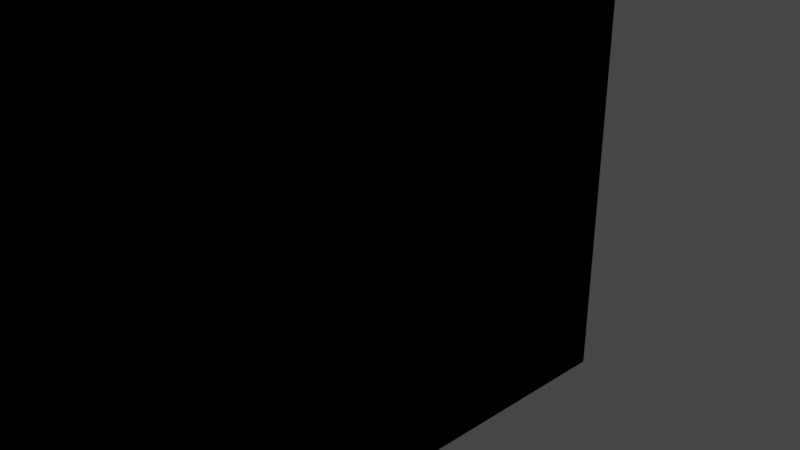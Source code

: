 # Source: Buildings.blend  (saved by Blender 3.2.14; exported with 4.5.12 LTS)
import bpy
from mathutils import Matrix  # noqa: F401  (used for matrix-valued properties, if any)

bpy.ops.wm.read_factory_settings(use_empty=True)
scene = bpy.context.scene
scene.name = 'Scene'

# ---- collections
col_collection = bpy.data.collections.new('Collection'); scene.collection.children.link(col_collection)

# ---- materials (node trees are filled in below, after node groups)
mat_material_013 = bpy.data.materials.new('Material.013')
mat_material_013.use_transparent_shadow = False
mat_material_001 = bpy.data.materials.new('Material.001')
mat_material_001.use_transparent_shadow = False
mat_material_004 = bpy.data.materials.new('Material.004')
mat_material_004.use_transparent_shadow = False
mat_material_007 = bpy.data.materials.new('Material.007')
mat_material_007.use_transparent_shadow = False
mat_material_009 = bpy.data.materials.new('Material.009')
mat_material_009.use_transparent_shadow = False
mat_material_005 = bpy.data.materials.new('Material.005')
mat_material_005.use_transparent_shadow = False
mat_material_006 = bpy.data.materials.new('Material.006')
mat_material_006.use_transparent_shadow = False
mat_material_002 = bpy.data.materials.new('Material.002')
mat_material_002.use_transparent_shadow = False
mat_material_003 = bpy.data.materials.new('Material.003')
mat_material_003.use_transparent_shadow = False
mat_material_012 = bpy.data.materials.new('Material.012')
mat_material_012.use_transparent_shadow = False
mat_material_014 = bpy.data.materials.new('Material.014')
mat_material_014.use_transparent_shadow = False
mat_material_010 = bpy.data.materials.new('Material.010')
mat_material_010.use_transparent_shadow = False
mat_material_011 = bpy.data.materials.new('Material.011')
mat_material_011.use_transparent_shadow = False
mat_material_008 = bpy.data.materials.new('Material.008')
mat_material_008.use_transparent_shadow = False

# ---- material node trees
mat_material_013.use_nodes = True; mat_material_013.node_tree.nodes.clear()
_N = mat_material_013.node_tree.nodes; _L = mat_material_013.node_tree.links
n0 = _N.new('ShaderNodeBsdfPrincipled'); n0.name = 'Principled BSDF'; n0.location = (10, 300)
n0.distribution = 'GGX'
n0.subsurface_method = 'RANDOM_WALK_SKIN'
n0.inputs[0].default_value = (0.3306, 0.3306, 0.3306, 1.0)
n0.inputs[3].default_value = 1.45
n0.inputs[27].default_value = (0.0, 0.0, 0.0, 1.0)
n0.inputs[28].default_value = 1.0
n1 = _N.new('ShaderNodeOutputMaterial'); n1.name = 'Material Output'; n1.location = (300, 300)
_L.new(n0.outputs[0], n1.inputs[0])
n1.is_active_output = True
mat_material_001.use_nodes = True; mat_material_001.node_tree.nodes.clear()
_N = mat_material_001.node_tree.nodes; _L = mat_material_001.node_tree.links
n0 = _N.new('ShaderNodeBsdfPrincipled'); n0.name = 'Principled BSDF'; n0.location = (10, 300)
n0.distribution = 'GGX'
n0.subsurface_method = 'RANDOM_WALK_SKIN'
n0.inputs[0].default_value = (0.4125, 0.7379, 1.0, 1.0)
n0.inputs[3].default_value = 1.45
n0.inputs[27].default_value = (0.0, 0.0, 0.0, 1.0)
n0.inputs[28].default_value = 1.0
n1 = _N.new('ShaderNodeOutputMaterial'); n1.name = 'Material Output'; n1.location = (300, 300)
_L.new(n0.outputs[0], n1.inputs[0])
n1.is_active_output = True
mat_material_004.use_nodes = True; mat_material_004.node_tree.nodes.clear()
_N = mat_material_004.node_tree.nodes; _L = mat_material_004.node_tree.links
n0 = _N.new('ShaderNodeBsdfPrincipled'); n0.name = 'Principled BSDF'; n0.location = (10, 300)
n0.distribution = 'GGX'
n0.subsurface_method = 'RANDOM_WALK_SKIN'
n0.inputs[0].default_value = (0.4125, 0.7379, 1.0, 1.0)
n0.inputs[3].default_value = 1.45
n0.inputs[27].default_value = (0.0, 0.0, 0.0, 1.0)
n0.inputs[28].default_value = 1.0
n1 = _N.new('ShaderNodeOutputMaterial'); n1.name = 'Material Output'; n1.location = (300, 300)
_L.new(n0.outputs[0], n1.inputs[0])
n1.is_active_output = True
mat_material_007.use_nodes = True; mat_material_007.node_tree.nodes.clear()
_N = mat_material_007.node_tree.nodes; _L = mat_material_007.node_tree.links
n0 = _N.new('ShaderNodeBsdfPrincipled'); n0.name = 'Principled BSDF'; n0.location = (10, 300)
n0.distribution = 'GGX'
n0.subsurface_method = 'RANDOM_WALK_SKIN'
n0.inputs[0].default_value = (0.4125, 0.7379, 1.0, 1.0)
n0.inputs[3].default_value = 1.45
n0.inputs[27].default_value = (0.0, 0.0, 0.0, 1.0)
n0.inputs[28].default_value = 1.0
n1 = _N.new('ShaderNodeOutputMaterial'); n1.name = 'Material Output'; n1.location = (300, 300)
_L.new(n0.outputs[0], n1.inputs[0])
n1.is_active_output = True
mat_material_009.use_nodes = True; mat_material_009.node_tree.nodes.clear()
_N = mat_material_009.node_tree.nodes; _L = mat_material_009.node_tree.links
n0 = _N.new('ShaderNodeBsdfPrincipled'); n0.name = 'Principled BSDF'; n0.location = (10, 300)
n0.distribution = 'GGX'
n0.subsurface_method = 'RANDOM_WALK_SKIN'
n0.inputs[0].default_value = (0.4125, 0.7379, 1.0, 1.0)
n0.inputs[3].default_value = 1.45
n0.inputs[27].default_value = (0.0, 0.0, 0.0, 1.0)
n0.inputs[28].default_value = 1.0
n1 = _N.new('ShaderNodeOutputMaterial'); n1.name = 'Material Output'; n1.location = (300, 300)
_L.new(n0.outputs[0], n1.inputs[0])
n1.is_active_output = True
mat_material_005.use_nodes = True; mat_material_005.node_tree.nodes.clear()
_N = mat_material_005.node_tree.nodes; _L = mat_material_005.node_tree.links
n0 = _N.new('ShaderNodeOutputMaterial'); n0.name = 'Material Output'; n0.location = (300, 300)
n1 = _N.new('ShaderNodeBsdfPrincipled'); n1.name = 'Principled BSDF'; n1.location = (10, 300)
n1.distribution = 'GGX'
n1.subsurface_method = 'RANDOM_WALK_SKIN'
n1.inputs[0].default_value = (0.4125, 0.7379, 1.0, 1.0)
n1.inputs[3].default_value = 1.45
n1.inputs[27].default_value = (0.0, 0.0, 0.0, 1.0)
n1.inputs[28].default_value = 1.0
_L.new(n1.outputs[0], n0.inputs[0])
n0.is_active_output = True
mat_material_006.use_nodes = True; mat_material_006.node_tree.nodes.clear()
_N = mat_material_006.node_tree.nodes; _L = mat_material_006.node_tree.links
n0 = _N.new('ShaderNodeBsdfPrincipled'); n0.name = 'Principled BSDF'; n0.location = (10, 300)
n0.distribution = 'GGX'
n0.subsurface_method = 'RANDOM_WALK_SKIN'
n0.inputs[0].default_value = (0.4125, 0.7379, 1.0, 1.0)
n0.inputs[3].default_value = 1.45
n0.inputs[27].default_value = (0.0, 0.0, 0.0, 1.0)
n0.inputs[28].default_value = 1.0
n1 = _N.new('ShaderNodeOutputMaterial'); n1.name = 'Material Output'; n1.location = (300, 300)
_L.new(n0.outputs[0], n1.inputs[0])
n1.is_active_output = True
mat_material_002.use_nodes = True; mat_material_002.node_tree.nodes.clear()
_N = mat_material_002.node_tree.nodes; _L = mat_material_002.node_tree.links
n0 = _N.new('ShaderNodeBsdfPrincipled'); n0.name = 'Principled BSDF'; n0.location = (10, 300)
n0.distribution = 'GGX'
n0.subsurface_method = 'RANDOM_WALK_SKIN'
n0.inputs[0].default_value = (0.4125, 0.7379, 1.0, 1.0)
n0.inputs[3].default_value = 1.45
n0.inputs[27].default_value = (0.0, 0.0, 0.0, 1.0)
n0.inputs[28].default_value = 1.0
n1 = _N.new('ShaderNodeOutputMaterial'); n1.name = 'Material Output'; n1.location = (300, 300)
_L.new(n0.outputs[0], n1.inputs[0])
n1.is_active_output = True
mat_material_003.use_nodes = True; mat_material_003.node_tree.nodes.clear()
_N = mat_material_003.node_tree.nodes; _L = mat_material_003.node_tree.links
n0 = _N.new('ShaderNodeBsdfPrincipled'); n0.name = 'Principled BSDF'; n0.location = (10, 300)
n0.distribution = 'GGX'
n0.subsurface_method = 'RANDOM_WALK_SKIN'
n0.inputs[0].default_value = (0.4125, 0.7379, 1.0, 1.0)
n0.inputs[3].default_value = 1.45
n0.inputs[27].default_value = (0.0, 0.0, 0.0, 1.0)
n0.inputs[28].default_value = 1.0
n1 = _N.new('ShaderNodeOutputMaterial'); n1.name = 'Material Output'; n1.location = (300, 300)
_L.new(n0.outputs[0], n1.inputs[0])
n1.is_active_output = True
mat_material_012.use_nodes = True; mat_material_012.node_tree.nodes.clear()
_N = mat_material_012.node_tree.nodes; _L = mat_material_012.node_tree.links
n0 = _N.new('ShaderNodeBsdfPrincipled'); n0.name = 'Principled BSDF'; n0.location = (10, 300)
n0.distribution = 'GGX'
n0.subsurface_method = 'RANDOM_WALK_SKIN'
n0.inputs[0].default_value = (0.4125, 0.7379, 1.0, 1.0)
n0.inputs[3].default_value = 1.45
n0.inputs[27].default_value = (0.0, 0.0, 0.0, 1.0)
n0.inputs[28].default_value = 1.0
n1 = _N.new('ShaderNodeOutputMaterial'); n1.name = 'Material Output'; n1.location = (300, 300)
_L.new(n0.outputs[0], n1.inputs[0])
n1.is_active_output = True
mat_material_014.use_nodes = True; mat_material_014.node_tree.nodes.clear()
_N = mat_material_014.node_tree.nodes; _L = mat_material_014.node_tree.links
n0 = _N.new('ShaderNodeBsdfPrincipled'); n0.name = 'Principled BSDF'; n0.location = (10, 300)
n0.distribution = 'GGX'
n0.subsurface_method = 'RANDOM_WALK_SKIN'
n0.inputs[0].default_value = (0.1356, 0.1356, 0.1356, 1.0)
n0.inputs[3].default_value = 1.45
n0.inputs[27].default_value = (0.0, 0.0, 0.0, 1.0)
n0.inputs[28].default_value = 1.0
n1 = _N.new('ShaderNodeOutputMaterial'); n1.name = 'Material Output'; n1.location = (300, 300)
_L.new(n0.outputs[0], n1.inputs[0])
n1.is_active_output = True
mat_material_010.use_nodes = True; mat_material_010.node_tree.nodes.clear()
_N = mat_material_010.node_tree.nodes; _L = mat_material_010.node_tree.links
n0 = _N.new('ShaderNodeBsdfPrincipled'); n0.name = 'Principled BSDF'; n0.location = (10, 300)
n0.distribution = 'GGX'
n0.subsurface_method = 'RANDOM_WALK_SKIN'
n0.inputs[0].default_value = (0.4125, 0.7379, 1.0, 1.0)
n0.inputs[3].default_value = 1.45
n0.inputs[27].default_value = (0.0, 0.0, 0.0, 1.0)
n0.inputs[28].default_value = 1.0
n1 = _N.new('ShaderNodeOutputMaterial'); n1.name = 'Material Output'; n1.location = (300, 300)
_L.new(n0.outputs[0], n1.inputs[0])
n1.is_active_output = True
mat_material_011.use_nodes = True; mat_material_011.node_tree.nodes.clear()
_N = mat_material_011.node_tree.nodes; _L = mat_material_011.node_tree.links
n0 = _N.new('ShaderNodeBsdfPrincipled'); n0.name = 'Principled BSDF'; n0.location = (10, 300)
n0.distribution = 'GGX'
n0.subsurface_method = 'RANDOM_WALK_SKIN'
n0.inputs[0].default_value = (0.4125, 0.7379, 1.0, 1.0)
n0.inputs[3].default_value = 1.45
n0.inputs[27].default_value = (0.0, 0.0, 0.0, 1.0)
n0.inputs[28].default_value = 1.0
n1 = _N.new('ShaderNodeOutputMaterial'); n1.name = 'Material Output'; n1.location = (300, 300)
_L.new(n0.outputs[0], n1.inputs[0])
n1.is_active_output = True
mat_material_008.use_nodes = True; mat_material_008.node_tree.nodes.clear()
_N = mat_material_008.node_tree.nodes; _L = mat_material_008.node_tree.links
n0 = _N.new('ShaderNodeBsdfPrincipled'); n0.name = 'Principled BSDF'; n0.location = (10, 300)
n0.distribution = 'GGX'
n0.subsurface_method = 'RANDOM_WALK_SKIN'
n0.inputs[0].default_value = (0.4125, 0.7379, 1.0, 1.0)
n0.inputs[3].default_value = 1.45
n0.inputs[27].default_value = (0.0, 0.0, 0.0, 1.0)
n0.inputs[28].default_value = 1.0
n1 = _N.new('ShaderNodeOutputMaterial'); n1.name = 'Material Output'; n1.location = (300, 300)
_L.new(n0.outputs[0], n1.inputs[0])
n1.is_active_output = True

# ---- world
world_world = bpy.data.worlds.new('World'); scene.world = world_world
world_world.use_nodes = True; world_world.node_tree.nodes.clear()
_N = world_world.node_tree.nodes; _L = world_world.node_tree.links
n0 = _N.new('ShaderNodeOutputWorld'); n0.name = 'World Output'; n0.location = (300, 300)
n1 = _N.new('ShaderNodeBackground'); n1.name = 'Background'; n1.location = (10, 300)
n1.inputs[0].default_value = (0.05088, 0.05088, 0.05088, 1.0)
_L.new(n1.outputs[0], n0.inputs[0])
n0.is_active_output = True
world_world.color = (0.05088, 0.05088, 0.05088)
world_world.use_sun_shadow = False
world_world.sun_shadow_jitter_overblur = 0.0

# ---- cameras
cam_camera = bpy.data.cameras.new('Camera')
cam_camera.clip_end = 100.0
cam_camera.ortho_scale = 7.314

# ---- lights
light_light = bpy.data.lights.new('Light', 'POINT')
light_light.transmission_factor = 0.0
light_light.energy = 1000.0
light_light.shadow_soft_size = 0.1
light_light.shadow_maximum_resolution = 0.006
light_light.use_absolute_resolution = True

# ---- meshes
me_cube_001 = bpy.data.meshes.new('Cube.001')
me_cube_001.from_pydata([(-2.788, -11.58, -2.788), (-2.788, -11.58, 36.01), (-2.788, 2.788, -2.788), (-2.788, 2.788, 36.01), (16.39, -11.58, -2.788), (16.39, -11.58, 36.01), (16.39, 2.788, -2.788), (16.39, 2.788, 36.01)], [], [(0, 1, 3, 2), (2, 3, 7, 6), (6, 7, 5, 4), (4, 5, 1, 0), (2, 6, 4, 0), (7, 3, 1, 5)])
_uv = me_cube_001.uv_layers.new(name='UVMap')
_uv.uv.foreach_set('vector', [0.375, 0.0, 0.625, 0.0, 0.625, 0.25, 0.375, 0.25, 0.375, 0.25, 0.625, 0.25, 0.625, 0.5, 0.375, 0.5, 0.375, 0.5, 0.625, 0.5, 0.625, 0.75, 0.375, 0.75, 0.375, 0.75, 0.625, 0.75, 0.625, 1.0, 0.375, 1.0, 0.125, 0.5, 0.375, 0.5, 0.375, 0.75, 0.125, 0.75, 0.625, 0.5, 0.875, 0.5, 0.875, 0.75, 0.625, 0.75])
me_cube_001.update()
me_cube_002 = bpy.data.meshes.new('Cube.002')
me_cube_002.from_pydata([(-9.564, -1.0, -2.78), (-9.564, -1.0, 0.9335), (-9.564, 1.0, -2.78), (-9.564, 1.0, 0.9335), (-6.783, -1.0, -2.78), (-6.783, -1.0, 0.9335), (-6.783, 1.0, -2.78), (-6.783, 1.0, 0.9335)], [], [(0, 1, 3, 2), (2, 3, 7, 6), (6, 7, 5, 4), (4, 5, 1, 0), (2, 6, 4, 0), (7, 3, 1, 5)])
_uv = me_cube_002.uv_layers.new(name='UVMap')
_uv.uv.foreach_set('vector', [0.375, 0.0, 0.625, 0.0, 0.625, 0.25, 0.375, 0.25, 0.375, 0.25, 0.625, 0.25, 0.625, 0.5, 0.375, 0.5, 0.375, 0.5, 0.625, 0.5, 0.625, 0.75, 0.375, 0.75, 0.375, 0.75, 0.625, 0.75, 0.625, 1.0, 0.375, 1.0, 0.125, 0.5, 0.375, 0.5, 0.375, 0.75, 0.125, 0.75, 0.625, 0.5, 0.875, 0.5, 0.875, 0.75, 0.625, 0.75])
me_cube_002.materials.append(mat_material_013)
me_cube_002.update()
me_cube_004 = bpy.data.meshes.new('Cube.004')
me_cube_004.from_pydata([(-9.522, -0.7391, -3.246), (-13.1, -1.0, 2.65), (-12.36, 0.8696, -2.813), (-12.36, 0.8696, 1.858), (-7.285, -0.7391, -3.246), (-6.783, -1.0, 2.65), (-7.285, 0.8696, -2.813), (-7.285, 0.8696, 1.858)], [], [(0, 1, 3, 2), (2, 3, 7, 6), (6, 7, 5, 4), (4, 5, 1, 0), (2, 6, 4, 0), (7, 3, 1, 5)])
_uv = me_cube_004.uv_layers.new(name='UVMap')
_uv.uv.foreach_set('vector', [0.375, 0.0, 0.625, 0.0, 0.625, 0.25, 0.375, 0.25, 0.375, 0.25, 0.625, 0.25, 0.625, 0.5, 0.375, 0.5, 0.375, 0.5, 0.625, 0.5, 0.625, 0.75, 0.375, 0.75, 0.375, 0.75, 0.625, 0.75, 0.625, 1.0, 0.375, 1.0, 0.125, 0.5, 0.375, 0.5, 0.375, 0.75, 0.125, 0.75, 0.625, 0.5, 0.875, 0.5, 0.875, 0.75, 0.625, 0.75])
me_cube_004.materials.append(mat_material_001)
me_cube_004.update()
me_cube_005 = bpy.data.meshes.new('Cube.005')
me_cube_005.from_pydata([(-9.522, -0.7391, -3.246), (-13.1, -1.0, 2.65), (-12.36, 0.8696, -2.813), (-12.36, 0.8696, 1.858), (-7.285, -0.7391, -3.246), (-6.783, -1.0, 2.65), (-7.285, 0.8696, -2.813), (-7.285, 0.8696, 1.858)], [], [(0, 1, 3, 2), (2, 3, 7, 6), (6, 7, 5, 4), (4, 5, 1, 0), (2, 6, 4, 0), (7, 3, 1, 5)])
_uv = me_cube_005.uv_layers.new(name='UVMap')
_uv.uv.foreach_set('vector', [0.375, 0.0, 0.625, 0.0, 0.625, 0.25, 0.375, 0.25, 0.375, 0.25, 0.625, 0.25, 0.625, 0.5, 0.375, 0.5, 0.375, 0.5, 0.625, 0.5, 0.625, 0.75, 0.375, 0.75, 0.375, 0.75, 0.625, 0.75, 0.625, 1.0, 0.375, 1.0, 0.125, 0.5, 0.375, 0.5, 0.375, 0.75, 0.125, 0.75, 0.625, 0.5, 0.875, 0.5, 0.875, 0.75, 0.625, 0.75])
me_cube_005.materials.append(mat_material_004)
me_cube_005.update()
me_cube_006 = bpy.data.meshes.new('Cube.006')
me_cube_006.from_pydata([(-9.522, -0.7391, -3.246), (-13.1, -1.0, 2.65), (-12.36, 0.8696, -2.813), (-12.36, 0.8696, 1.858), (-7.285, -0.7391, -3.246), (-6.783, -1.0, 2.65), (-7.285, 0.8696, -2.813), (-7.285, 0.8696, 1.858)], [], [(0, 1, 3, 2), (2, 3, 7, 6), (6, 7, 5, 4), (4, 5, 1, 0), (2, 6, 4, 0), (7, 3, 1, 5)])
_uv = me_cube_006.uv_layers.new(name='UVMap')
_uv.uv.foreach_set('vector', [0.375, 0.0, 0.625, 0.0, 0.625, 0.25, 0.375, 0.25, 0.375, 0.25, 0.625, 0.25, 0.625, 0.5, 0.375, 0.5, 0.375, 0.5, 0.625, 0.5, 0.625, 0.75, 0.375, 0.75, 0.375, 0.75, 0.625, 0.75, 0.625, 1.0, 0.375, 1.0, 0.125, 0.5, 0.375, 0.5, 0.375, 0.75, 0.125, 0.75, 0.625, 0.5, 0.875, 0.5, 0.875, 0.75, 0.625, 0.75])
me_cube_006.materials.append(mat_material_007)
me_cube_006.update()
me_cube_007 = bpy.data.meshes.new('Cube.007')
me_cube_007.from_pydata([(-9.522, -0.7391, -3.246), (-12.29, -1.0, 2.65), (-12.36, 0.8696, -2.813), (-12.36, 0.8696, 1.858), (-7.285, -0.7391, -3.246), (-6.783, -1.0, 2.65), (-7.285, 0.8696, -2.813), (-7.285, 0.8696, 1.858), (-11.56, -1.0, 2.65)], [], [(0, 1, 3, 2), (2, 3, 7, 6), (6, 7, 5, 4), (4, 5, 1, 0), (2, 6, 4, 0), (7, 3, 1, 5)])
_uv = me_cube_007.uv_layers.new(name='UVMap')
_uv.uv.foreach_set('vector', [0.375, 0.0, 0.625, 0.0, 0.625, 0.25, 0.375, 0.25, 0.375, 0.25, 0.625, 0.25, 0.625, 0.5, 0.375, 0.5, 0.375, 0.5, 0.625, 0.5, 0.625, 0.75, 0.375, 0.75, 0.375, 0.75, 0.625, 0.75, 0.625, 1.0, 0.375, 1.0, 0.125, 0.5, 0.375, 0.5, 0.375, 0.75, 0.125, 0.75, 0.625, 0.5, 0.875, 0.5, 0.875, 0.75, 0.625, 0.75])
me_cube_007.materials.append(mat_material_009)
me_cube_007.update()
me_cube_008 = bpy.data.meshes.new('Cube.008')
me_cube_008.from_pydata([(-9.522, -0.7391, -3.246), (-13.1, -1.0, 2.65), (-12.36, 0.8696, -2.813), (-12.36, 0.8696, 1.858), (-7.285, -0.7391, -3.246), (-6.783, -1.0, 2.65), (-7.285, 0.8696, -2.813), (-7.285, 0.8696, 1.858)], [], [(0, 1, 3, 2), (2, 3, 7, 6), (6, 7, 5, 4), (4, 5, 1, 0), (2, 6, 4, 0), (7, 3, 1, 5)])
_uv = me_cube_008.uv_layers.new(name='UVMap')
_uv.uv.foreach_set('vector', [0.375, 0.0, 0.625, 0.0, 0.625, 0.25, 0.375, 0.25, 0.375, 0.25, 0.625, 0.25, 0.625, 0.5, 0.375, 0.5, 0.375, 0.5, 0.625, 0.5, 0.625, 0.75, 0.375, 0.75, 0.375, 0.75, 0.625, 0.75, 0.625, 1.0, 0.375, 1.0, 0.125, 0.5, 0.375, 0.5, 0.375, 0.75, 0.125, 0.75, 0.625, 0.5, 0.875, 0.5, 0.875, 0.75, 0.625, 0.75])
me_cube_008.materials.append(mat_material_005)
me_cube_008.update()
me_cube_009 = bpy.data.meshes.new('Cube.009')
me_cube_009.from_pydata([(-9.522, -0.7391, -3.246), (-12.11, -1.0, 2.65), (-12.36, 0.8696, -2.813), (-12.36, 0.8696, 1.858), (-7.285, -0.7391, -3.246), (-6.783, -1.0, 2.65), (-7.285, 0.8696, -2.813), (-7.285, 0.8696, 1.858)], [], [(0, 1, 3, 2), (2, 3, 7, 6), (6, 7, 5, 4), (4, 5, 1, 0), (2, 6, 4, 0), (7, 3, 1, 5)])
_uv = me_cube_009.uv_layers.new(name='UVMap')
_uv.uv.foreach_set('vector', [0.375, 0.0, 0.625, 0.0, 0.625, 0.25, 0.375, 0.25, 0.375, 0.25, 0.625, 0.25, 0.625, 0.5, 0.375, 0.5, 0.375, 0.5, 0.625, 0.5, 0.625, 0.75, 0.375, 0.75, 0.375, 0.75, 0.625, 0.75, 0.625, 1.0, 0.375, 1.0, 0.125, 0.5, 0.375, 0.5, 0.375, 0.75, 0.125, 0.75, 0.625, 0.5, 0.875, 0.5, 0.875, 0.75, 0.625, 0.75])
me_cube_009.materials.append(mat_material_006)
me_cube_009.update()
me_cube_010 = bpy.data.meshes.new('Cube.010')
me_cube_010.from_pydata([(-9.522, -0.7391, -3.246), (-13.1, -1.0, 2.65), (-12.36, 0.8696, -2.813), (-12.36, 0.8696, 1.858), (-7.285, -0.7391, -3.246), (-6.783, -1.0, 2.65), (-7.285, 0.8696, -2.813), (-7.285, 0.8696, 1.858)], [], [(0, 1, 3, 2), (2, 3, 7, 6), (6, 7, 5, 4), (4, 5, 1, 0), (2, 6, 4, 0), (7, 3, 1, 5)])
_uv = me_cube_010.uv_layers.new(name='UVMap')
_uv.uv.foreach_set('vector', [0.375, 0.0, 0.625, 0.0, 0.625, 0.25, 0.375, 0.25, 0.375, 0.25, 0.625, 0.25, 0.625, 0.5, 0.375, 0.5, 0.375, 0.5, 0.625, 0.5, 0.625, 0.75, 0.375, 0.75, 0.375, 0.75, 0.625, 0.75, 0.625, 1.0, 0.375, 1.0, 0.125, 0.5, 0.375, 0.5, 0.375, 0.75, 0.125, 0.75, 0.625, 0.5, 0.875, 0.5, 0.875, 0.75, 0.625, 0.75])
me_cube_010.materials.append(mat_material_002)
me_cube_010.update()
me_cube_011 = bpy.data.meshes.new('Cube.011')
me_cube_011.from_pydata([(-9.522, -0.7391, -3.246), (-10.79, -1.0, 2.65), (-12.36, 0.8696, -2.813), (-12.36, 0.8696, 1.858), (-7.285, -0.7391, -3.246), (-6.783, -1.0, 2.65), (-7.285, 0.8696, -2.813), (-7.285, 0.8696, 1.858)], [], [(0, 1, 3, 2), (2, 3, 7, 6), (6, 7, 5, 4), (4, 5, 1, 0), (2, 6, 4, 0), (7, 3, 1, 5)])
_uv = me_cube_011.uv_layers.new(name='UVMap')
_uv.uv.foreach_set('vector', [0.375, 0.0, 0.625, 0.0, 0.625, 0.25, 0.375, 0.25, 0.375, 0.25, 0.625, 0.25, 0.625, 0.5, 0.375, 0.5, 0.375, 0.5, 0.625, 0.5, 0.625, 0.75, 0.375, 0.75, 0.375, 0.75, 0.625, 0.75, 0.625, 1.0, 0.375, 1.0, 0.125, 0.5, 0.375, 0.5, 0.375, 0.75, 0.125, 0.75, 0.625, 0.5, 0.875, 0.5, 0.875, 0.75, 0.625, 0.75])
me_cube_011.materials.append(mat_material_003)
me_cube_011.update()
me_cube_012 = bpy.data.meshes.new('Cube.012')
me_cube_012.from_pydata([(-9.522, -0.7391, -3.246), (-12.18, -1.0, 2.65), (-12.36, 0.8696, -2.813), (-12.36, 0.8696, 1.858), (-7.285, -0.7391, -3.246), (-6.783, -1.0, 2.65), (-7.285, 0.8696, -2.813), (-7.285, 0.8696, 1.858)], [], [(0, 1, 3, 2), (2, 3, 7, 6), (6, 7, 5, 4), (4, 5, 1, 0), (2, 6, 4, 0), (7, 3, 1, 5)])
_uv = me_cube_012.uv_layers.new(name='UVMap')
_uv.uv.foreach_set('vector', [0.375, 0.0, 0.625, 0.0, 0.625, 0.25, 0.375, 0.25, 0.375, 0.25, 0.625, 0.25, 0.625, 0.5, 0.375, 0.5, 0.375, 0.5, 0.625, 0.5, 0.625, 0.75, 0.375, 0.75, 0.375, 0.75, 0.625, 0.75, 0.625, 1.0, 0.375, 1.0, 0.125, 0.5, 0.375, 0.5, 0.375, 0.75, 0.125, 0.75, 0.625, 0.5, 0.875, 0.5, 0.875, 0.75, 0.625, 0.75])
me_cube_012.materials.append(mat_material_012)
me_cube_012.update()
me_cube_013 = bpy.data.meshes.new('Cube.013')
me_cube_013.from_pydata([(-2.788, -11.58, -2.788), (-2.788, -11.58, 36.01), (-2.788, 2.788, -2.788), (-2.788, 2.788, 36.01), (16.39, -11.58, -2.788), (16.39, -11.58, 36.01), (16.39, 2.788, -2.788), (16.39, 2.788, 36.01)], [], [(0, 1, 3, 2), (2, 3, 7, 6), (6, 7, 5, 4), (4, 5, 1, 0), (2, 6, 4, 0), (7, 3, 1, 5)])
_uv = me_cube_013.uv_layers.new(name='UVMap')
_uv.uv.foreach_set('vector', [0.375, 0.0, 0.625, 0.0, 0.625, 0.25, 0.375, 0.25, 0.375, 0.25, 0.625, 0.25, 0.625, 0.5, 0.375, 0.5, 0.375, 0.5, 0.625, 0.5, 0.625, 0.75, 0.375, 0.75, 0.375, 0.75, 0.625, 0.75, 0.625, 1.0, 0.375, 1.0, 0.125, 0.5, 0.375, 0.5, 0.375, 0.75, 0.125, 0.75, 0.625, 0.5, 0.875, 0.5, 0.875, 0.75, 0.625, 0.75])
me_cube_013.materials.append(mat_material_014)
me_cube_013.update()
me_cube_014 = bpy.data.meshes.new('Cube.014')
me_cube_014.from_pydata([(-9.522, -0.7391, -3.246), (-13.1, -1.0, 2.65), (-12.36, 0.8696, -2.813), (-12.36, 0.8696, 1.858), (-7.285, -0.7391, -3.246), (-6.783, -1.0, 2.65), (-7.285, 0.8696, -2.813), (-7.285, 0.8696, 1.858)], [], [(0, 1, 3, 2), (2, 3, 7, 6), (6, 7, 5, 4), (4, 5, 1, 0), (2, 6, 4, 0), (7, 3, 1, 5)])
_uv = me_cube_014.uv_layers.new(name='UVMap')
_uv.uv.foreach_set('vector', [0.375, 0.0, 0.625, 0.0, 0.625, 0.25, 0.375, 0.25, 0.375, 0.25, 0.625, 0.25, 0.625, 0.5, 0.375, 0.5, 0.375, 0.5, 0.625, 0.5, 0.625, 0.75, 0.375, 0.75, 0.375, 0.75, 0.625, 0.75, 0.625, 1.0, 0.375, 1.0, 0.125, 0.5, 0.375, 0.5, 0.375, 0.75, 0.125, 0.75, 0.625, 0.5, 0.875, 0.5, 0.875, 0.75, 0.625, 0.75])
me_cube_014.materials.append(mat_material_010)
me_cube_014.update()
me_cube_015 = bpy.data.meshes.new('Cube.015')
me_cube_015.from_pydata([(-9.522, -0.7391, -3.246), (-13.1, -1.0, 2.65), (-12.36, 0.8696, -2.813), (-12.36, 0.8696, 1.858), (-7.285, -0.7391, -3.246), (-6.783, -1.0, 2.65), (-7.285, 0.8696, -2.813), (-7.285, 0.8696, 1.858)], [], [(0, 1, 3, 2), (2, 3, 7, 6), (6, 7, 5, 4), (4, 5, 1, 0), (2, 6, 4, 0), (7, 3, 1, 5)])
_uv = me_cube_015.uv_layers.new(name='UVMap')
_uv.uv.foreach_set('vector', [0.375, 0.0, 0.625, 0.0, 0.625, 0.25, 0.375, 0.25, 0.375, 0.25, 0.625, 0.25, 0.625, 0.5, 0.375, 0.5, 0.375, 0.5, 0.625, 0.5, 0.625, 0.75, 0.375, 0.75, 0.375, 0.75, 0.625, 0.75, 0.625, 1.0, 0.375, 1.0, 0.125, 0.5, 0.375, 0.5, 0.375, 0.75, 0.125, 0.75, 0.625, 0.5, 0.875, 0.5, 0.875, 0.75, 0.625, 0.75])
me_cube_015.materials.append(mat_material_011)
me_cube_015.update()
me_cube_016 = bpy.data.meshes.new('Cube.016')
me_cube_016.from_pydata([(-9.522, -0.7391, -3.246), (-13.1, -1.0, 2.65), (-12.36, 0.8696, -2.813), (-12.36, 0.8696, 1.858), (-7.285, -0.7391, -3.246), (-6.783, -1.0, 2.65), (-7.285, 0.8696, -2.813), (-7.285, 0.8696, 1.858)], [], [(0, 1, 3, 2), (2, 3, 7, 6), (6, 7, 5, 4), (4, 5, 1, 0), (2, 6, 4, 0), (7, 3, 1, 5)])
_uv = me_cube_016.uv_layers.new(name='UVMap')
_uv.uv.foreach_set('vector', [0.375, 0.0, 0.625, 0.0, 0.625, 0.25, 0.375, 0.25, 0.375, 0.25, 0.625, 0.25, 0.625, 0.5, 0.375, 0.5, 0.375, 0.5, 0.625, 0.5, 0.625, 0.75, 0.375, 0.75, 0.375, 0.75, 0.625, 0.75, 0.625, 1.0, 0.375, 1.0, 0.125, 0.5, 0.375, 0.5, 0.375, 0.75, 0.125, 0.75, 0.625, 0.5, 0.875, 0.5, 0.875, 0.75, 0.625, 0.75])
me_cube_016.materials.append(mat_material_008)
me_cube_016.update()

# ---- objects
ob_light = bpy.data.objects.new('Light', light_light)
ob_camera = bpy.data.objects.new('Camera', cam_camera)
ob_cube = bpy.data.objects.new('Cube', me_cube_001)
ob_cube_001 = bpy.data.objects.new('Cube.001', me_cube_002)
ob_cube_003 = bpy.data.objects.new('Cube.003', me_cube_004)
ob_cube_004 = bpy.data.objects.new('Cube.004', me_cube_005)
ob_cube_005 = bpy.data.objects.new('Cube.005', me_cube_006)
ob_cube_002 = bpy.data.objects.new('Cube.002', me_cube_007)
ob_cube_006 = bpy.data.objects.new('Cube.006', me_cube_008)
ob_cube_007 = bpy.data.objects.new('Cube.007', me_cube_009)
ob_cube_008 = bpy.data.objects.new('Cube.008', me_cube_010)
ob_cube_009 = bpy.data.objects.new('Cube.009', me_cube_011)
ob_cube_010 = bpy.data.objects.new('Cube.010', me_cube_012)
ob_cube_011 = bpy.data.objects.new('Cube.011', me_cube_013)
ob_cube_012 = bpy.data.objects.new('Cube.012', me_cube_014)
ob_cube_013 = bpy.data.objects.new('Cube.013', me_cube_015)
ob_cube_014 = bpy.data.objects.new('Cube.014', me_cube_016)

# ---- transforms, parenting, visibility, modifiers, constraints
ob_light.location = (4.076, 1.005, 5.904)
ob_light.rotation_euler = (0.6503, 0.05522, 1.866)
ob_light.lock_rotations_4d = False
ob_light.empty_display_type = 'ARROWS'
ob_light.color = (0.0, 0.0, 0.0, 0.0)
ob_light.lineart.crease_threshold = 0.0
ob_camera.location = (7.359, -6.926, 4.958)
ob_camera.rotation_euler = (1.109, 0.0, 0.8149)
ob_camera.lock_rotations_4d = False
ob_camera.empty_display_type = 'ARROWS'
ob_camera.color = (0.0, 0.0, 0.0, 0.0)
ob_camera.display_type = 'WIRE'
ob_camera.lineart.crease_threshold = 0.0
ob_cube.location = (-15.98, 0.0, 0.0)
ob_cube_001.location = (-0.952, 2.03, 0.0)
ob_cube_003.location = (7.081, 2.03, 30.83)
ob_cube_004.location = (7.081, 2.03, 23.7)
ob_cube_005.location = (7.159, 2.03, 16.53)
ob_cube_002.location = (-5.888, 2.03, 16.56)
ob_cube_006.location = (0.01072, 2.03, 23.7)
ob_cube_007.location = (-5.879, 2.03, 23.7)
ob_cube_008.location = (0.01072, 2.03, 30.89)
ob_cube_009.location = (-5.783, 2.03, 30.89)
ob_cube_010.location = (-5.884, 2.03, 9.172)
ob_cube_011.location = (-15.98, 0.0, 0.0)
ob_cube_012.location = (7.159, 2.03, 9.234)
ob_cube_013.location = (0.5985, 2.03, 9.138)
ob_cube_014.location = (0.5985, 2.03, 16.5)

# ---- collection membership
col_collection.objects.link(ob_light)
col_collection.objects.link(ob_camera)
col_collection.objects.link(ob_cube)
col_collection.objects.link(ob_cube_001)
col_collection.objects.link(ob_cube_003)
col_collection.objects.link(ob_cube_004)
col_collection.objects.link(ob_cube_005)
col_collection.objects.link(ob_cube_002)
col_collection.objects.link(ob_cube_006)
col_collection.objects.link(ob_cube_007)
col_collection.objects.link(ob_cube_008)
col_collection.objects.link(ob_cube_009)
col_collection.objects.link(ob_cube_010)
col_collection.objects.link(ob_cube_011)
col_collection.objects.link(ob_cube_012)
col_collection.objects.link(ob_cube_013)
col_collection.objects.link(ob_cube_014)

# ---- scene / render settings (as saved in the file)
scene.camera = ob_camera
scene.frame_start = 1; scene.frame_end = 250; scene.frame_set(160)
scene.render.engine = 'BLENDER_EEVEE_NEXT'
scene.cycles.sampling_pattern = 'TABULATED_SOBOL'
scene.cycles.use_light_tree = False
scene.view_settings.view_transform = 'Filmic'
bpy.context.view_layer.update()
